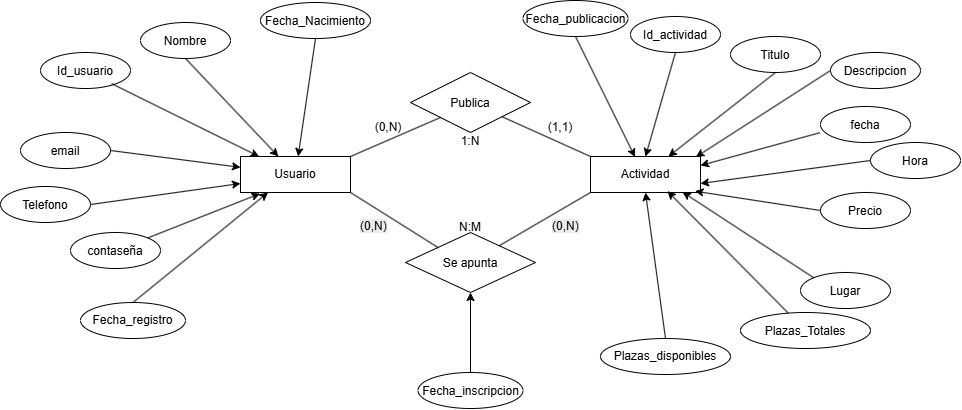

The diagram above was exported from draw.io. Its source (the exported page's mxGraphModel, read from the mxfile embedded in the PNG):
<mxGraphModel dx="1704" dy="936" grid="1" gridSize="10" guides="1" tooltips="1" connect="1" arrows="1" fold="1" page="1" pageScale="1" pageWidth="1169" pageHeight="827" math="0" shadow="0">
  <root>
    <mxCell id="0" />
    <mxCell id="1" parent="0" />
    <mxCell id="3qi773w2qq3D1F1PgnHo-2" parent="1" style="rounded=0;whiteSpace=wrap;html=1;" value="&lt;font&gt;Usuario&lt;/font&gt;" vertex="1">
      <mxGeometry height="36" width="110" x="330" y="384" as="geometry" />
    </mxCell>
    <mxCell id="3qi773w2qq3D1F1PgnHo-4" parent="1" style="rhombus;whiteSpace=wrap;html=1;shapeInside=1;" value="Publica" vertex="1">
      <mxGeometry height="60" width="120" x="500" y="300" as="geometry" />
    </mxCell>
    <mxCell id="3qi773w2qq3D1F1PgnHo-5" parent="1" style="rhombus;whiteSpace=wrap;html=1;shapeInside=1;" value="Se apunta" vertex="1">
      <mxGeometry height="60" width="130" x="495" y="460" as="geometry" />
    </mxCell>
    <mxCell id="3qi773w2qq3D1F1PgnHo-6" parent="1" style="rounded=0;whiteSpace=wrap;html=1;" value="Actividad" vertex="1">
      <mxGeometry height="36" width="110" x="680" y="384" as="geometry" />
    </mxCell>
    <mxCell id="3qi773w2qq3D1F1PgnHo-7" parent="1" style="ellipse;whiteSpace=wrap;html=1;shapeInside=1;" value="Id_usuario" vertex="1">
      <mxGeometry height="36" width="90" x="130" y="280" as="geometry" />
    </mxCell>
    <mxCell id="3qi773w2qq3D1F1PgnHo-8" parent="1" style="ellipse;whiteSpace=wrap;html=1;shapeInside=1;" value="Nombre" vertex="1">
      <mxGeometry height="36" width="90" x="230" y="250" as="geometry" />
    </mxCell>
    <mxCell id="3qi773w2qq3D1F1PgnHo-9" parent="1" style="ellipse;whiteSpace=wrap;html=1;shapeInside=1;" value="Fecha_Nacimiento" vertex="1">
      <mxGeometry height="36" width="110" x="350" y="230" as="geometry" />
    </mxCell>
    <mxCell id="3qi773w2qq3D1F1PgnHo-10" edge="1" parent="1" source="3qi773w2qq3D1F1PgnHo-7" style="endArrow=classic;html=1;rounded=0;defaultLabelBackgroundColor=page;exitX=0.791;exitY=0.866;exitDx=0;exitDy=0;exitPerimeter=0;" target="3qi773w2qq3D1F1PgnHo-2" value="">
      <mxGeometry height="50" relative="1" width="50" as="geometry">
        <mxPoint x="470" y="500" as="sourcePoint" />
        <mxPoint x="520" y="450" as="targetPoint" />
      </mxGeometry>
    </mxCell>
    <mxCell id="3qi773w2qq3D1F1PgnHo-11" edge="1" parent="1" source="3qi773w2qq3D1F1PgnHo-8" style="endArrow=classic;html=1;rounded=0;defaultLabelBackgroundColor=page;exitX=0.5;exitY=1;exitDx=0;exitDy=0;" target="3qi773w2qq3D1F1PgnHo-2" value="">
      <mxGeometry height="50" relative="1" width="50" as="geometry">
        <mxPoint x="350" y="320" as="sourcePoint" />
        <mxPoint x="498" y="393" as="targetPoint" />
      </mxGeometry>
    </mxCell>
    <mxCell id="3qi773w2qq3D1F1PgnHo-12" edge="1" parent="1" source="3qi773w2qq3D1F1PgnHo-9" style="endArrow=classic;html=1;rounded=0;defaultLabelBackgroundColor=page;exitX=0.5;exitY=1;exitDx=0;exitDy=0;" target="3qi773w2qq3D1F1PgnHo-2" value="">
      <mxGeometry height="50" relative="1" width="50" as="geometry">
        <mxPoint x="420" y="320" as="sourcePoint" />
        <mxPoint x="568" y="393" as="targetPoint" />
      </mxGeometry>
    </mxCell>
    <mxCell id="3qi773w2qq3D1F1PgnHo-13" edge="1" parent="1" style="endArrow=none;html=1;rounded=0;defaultLabelBackgroundColor=page;entryX=0;entryY=1;entryDx=0;entryDy=0;" target="3qi773w2qq3D1F1PgnHo-4" value="">
      <mxGeometry height="50" relative="1" width="50" x="-0.321" as="geometry">
        <Array as="points" />
        <mxPoint x="440" y="384" as="sourcePoint" />
        <mxPoint x="490" y="334" as="targetPoint" />
      </mxGeometry>
    </mxCell>
    <mxCell id="3qi773w2qq3D1F1PgnHo-14" edge="1" parent="1" source="3qi773w2qq3D1F1PgnHo-2" style="endArrow=none;html=1;rounded=0;defaultLabelBackgroundColor=page;entryX=0;entryY=0;entryDx=0;entryDy=0;exitX=1;exitY=1;exitDx=0;exitDy=0;" target="3qi773w2qq3D1F1PgnHo-5" value="">
      <mxGeometry height="50" relative="1" width="50" x="-0.321" as="geometry">
        <Array as="points" />
        <mxPoint x="470" y="469" as="sourcePoint" />
        <mxPoint x="560" y="430" as="targetPoint" />
      </mxGeometry>
    </mxCell>
    <mxCell id="3qi773w2qq3D1F1PgnHo-15" edge="1" parent="1" source="3qi773w2qq3D1F1PgnHo-5" style="endArrow=none;html=1;rounded=0;defaultLabelBackgroundColor=page;entryX=0;entryY=1;entryDx=0;entryDy=0;" target="3qi773w2qq3D1F1PgnHo-6" value="">
      <mxGeometry height="50" relative="1" width="50" x="-0.321" as="geometry">
        <Array as="points" />
        <mxPoint x="630" y="459" as="sourcePoint" />
        <mxPoint x="720" y="420" as="targetPoint" />
      </mxGeometry>
    </mxCell>
    <mxCell id="3qi773w2qq3D1F1PgnHo-16" edge="1" parent="1" source="3qi773w2qq3D1F1PgnHo-4" style="endArrow=none;html=1;rounded=0;defaultLabelBackgroundColor=page;entryX=0;entryY=0;entryDx=0;entryDy=0;" target="3qi773w2qq3D1F1PgnHo-6" value="">
      <mxGeometry height="50" relative="1" width="50" x="-0.1081" as="geometry">
        <Array as="points" />
        <mxPoint x="610" y="439" as="sourcePoint" />
        <mxPoint x="700" y="400" as="targetPoint" />
      </mxGeometry>
    </mxCell>
    <mxCell id="3qi773w2qq3D1F1PgnHo-17" parent="1" style="ellipse;whiteSpace=wrap;html=1;shapeInside=1;" value="email" vertex="1">
      <mxGeometry height="36" width="90" x="110" y="360" as="geometry" />
    </mxCell>
    <mxCell id="3qi773w2qq3D1F1PgnHo-18" parent="1" style="ellipse;whiteSpace=wrap;html=1;shapeInside=1;" value="Telefono" vertex="1">
      <mxGeometry height="36" width="90" x="90" y="414" as="geometry" />
    </mxCell>
    <mxCell id="3qi773w2qq3D1F1PgnHo-20" parent="1" style="ellipse;whiteSpace=wrap;html=1;shapeInside=1;" value="contaseña" vertex="1">
      <mxGeometry height="36" width="90" x="160" y="460" as="geometry" />
    </mxCell>
    <mxCell id="3qi773w2qq3D1F1PgnHo-21" parent="1" style="ellipse;whiteSpace=wrap;html=1;shapeInside=1;" value="Fecha_registro" vertex="1">
      <mxGeometry height="36" width="105" x="170" y="530" as="geometry" />
    </mxCell>
    <mxCell id="3qi773w2qq3D1F1PgnHo-22" edge="1" parent="1" source="3qi773w2qq3D1F1PgnHo-17" style="endArrow=classic;html=1;rounded=0;defaultLabelBackgroundColor=page;exitX=1;exitY=0.5;exitDx=0;exitDy=0;" target="3qi773w2qq3D1F1PgnHo-2" value="">
      <mxGeometry height="50" relative="1" width="50" as="geometry">
        <mxPoint x="380" y="510" as="sourcePoint" />
        <mxPoint x="430" y="460" as="targetPoint" />
      </mxGeometry>
    </mxCell>
    <mxCell id="3qi773w2qq3D1F1PgnHo-23" edge="1" parent="1" source="3qi773w2qq3D1F1PgnHo-18" style="endArrow=classic;html=1;rounded=0;defaultLabelBackgroundColor=page;exitX=1;exitY=0.5;exitDx=0;exitDy=0;entryX=0;entryY=0.75;entryDx=0;entryDy=0;" target="3qi773w2qq3D1F1PgnHo-2" value="">
      <mxGeometry height="50" relative="1" width="50" as="geometry">
        <mxPoint x="250" y="430" as="sourcePoint" />
        <mxPoint x="380" y="447" as="targetPoint" />
      </mxGeometry>
    </mxCell>
    <mxCell id="3qi773w2qq3D1F1PgnHo-24" edge="1" parent="1" source="3qi773w2qq3D1F1PgnHo-20" style="endArrow=classic;html=1;rounded=0;defaultLabelBackgroundColor=page;entryX=0.177;entryY=1.032;entryDx=0;entryDy=0;entryPerimeter=0;" target="3qi773w2qq3D1F1PgnHo-2" value="">
      <mxGeometry height="50" relative="1" width="50" as="geometry">
        <mxPoint x="290" y="480" as="sourcePoint" />
        <mxPoint x="420" y="497" as="targetPoint" />
      </mxGeometry>
    </mxCell>
    <mxCell id="3qi773w2qq3D1F1PgnHo-25" edge="1" parent="1" source="3qi773w2qq3D1F1PgnHo-21" style="endArrow=classic;html=1;rounded=0;defaultLabelBackgroundColor=page;entryX=0.25;entryY=1;entryDx=0;entryDy=0;exitX=0.5;exitY=0;exitDx=0;exitDy=0;" target="3qi773w2qq3D1F1PgnHo-2" value="">
      <mxGeometry height="50" relative="1" width="50" as="geometry">
        <mxPoint x="370" y="547" as="sourcePoint" />
        <mxPoint x="505" y="480" as="targetPoint" />
      </mxGeometry>
    </mxCell>
    <mxCell id="3qi773w2qq3D1F1PgnHo-26" parent="1" style="ellipse;whiteSpace=wrap;html=1;shapeInside=1;" value="Id_actividad" vertex="1">
      <mxGeometry height="36" width="90" x="720" y="244" as="geometry" />
    </mxCell>
    <mxCell id="3qi773w2qq3D1F1PgnHo-27" parent="1" style="ellipse;whiteSpace=wrap;html=1;shapeInside=1;" value="fecha" vertex="1">
      <mxGeometry height="36" width="90" x="910" y="334" as="geometry" />
    </mxCell>
    <mxCell id="3qi773w2qq3D1F1PgnHo-28" parent="1" style="ellipse;whiteSpace=wrap;html=1;shapeInside=1;" value="Titulo" vertex="1">
      <mxGeometry height="36" width="90" x="820" y="264" as="geometry" />
    </mxCell>
    <mxCell id="3qi773w2qq3D1F1PgnHo-29" parent="1" style="ellipse;whiteSpace=wrap;html=1;shapeInside=1;" value="Descripcion" vertex="1">
      <mxGeometry height="36" width="90" x="920" y="280" as="geometry" />
    </mxCell>
    <mxCell id="3qi773w2qq3D1F1PgnHo-30" parent="1" style="ellipse;whiteSpace=wrap;html=1;shapeInside=1;" value="Precio" vertex="1">
      <mxGeometry height="36" width="90" x="910" y="420" as="geometry" />
    </mxCell>
    <mxCell id="3qi773w2qq3D1F1PgnHo-31" parent="1" style="ellipse;whiteSpace=wrap;html=1;shapeInside=1;" value="Hora" vertex="1">
      <mxGeometry height="36" width="90" x="960" y="370" as="geometry" />
    </mxCell>
    <mxCell id="3qi773w2qq3D1F1PgnHo-33" parent="1" style="ellipse;whiteSpace=wrap;html=1;shapeInside=1;" value="Lugar" vertex="1">
      <mxGeometry height="36" width="90" x="890" y="500" as="geometry" />
    </mxCell>
    <mxCell id="3qi773w2qq3D1F1PgnHo-34" parent="1" style="ellipse;whiteSpace=wrap;html=1;shapeInside=1;" value="Plazas_disponibles" vertex="1">
      <mxGeometry height="36" width="130" x="690" y="566" as="geometry" />
    </mxCell>
    <mxCell id="3qi773w2qq3D1F1PgnHo-35" edge="1" parent="1" source="3qi773w2qq3D1F1PgnHo-26" style="endArrow=classic;html=1;rounded=0;defaultLabelBackgroundColor=page;exitX=0.5;exitY=1;exitDx=0;exitDy=0;entryX=0.5;entryY=0;entryDx=0;entryDy=0;" target="3qi773w2qq3D1F1PgnHo-6" value="">
      <mxGeometry height="50" relative="1" width="50" as="geometry">
        <mxPoint x="700" y="413" as="sourcePoint" />
        <mxPoint x="740" y="380" as="targetPoint" />
      </mxGeometry>
    </mxCell>
    <mxCell id="3qi773w2qq3D1F1PgnHo-36" edge="1" parent="1" source="3qi773w2qq3D1F1PgnHo-28" style="endArrow=classic;html=1;rounded=0;defaultLabelBackgroundColor=page;exitX=0.5;exitY=1;exitDx=0;exitDy=0;" target="3qi773w2qq3D1F1PgnHo-6" value="">
      <mxGeometry height="50" relative="1" width="50" as="geometry">
        <mxPoint x="855" y="330" as="sourcePoint" />
        <mxPoint x="820" y="430" as="targetPoint" />
      </mxGeometry>
    </mxCell>
    <mxCell id="3qi773w2qq3D1F1PgnHo-37" edge="1" parent="1" source="3qi773w2qq3D1F1PgnHo-29" style="endArrow=classic;html=1;rounded=0;defaultLabelBackgroundColor=page;exitX=0;exitY=0.5;exitDx=0;exitDy=0;entryX=0.958;entryY=0.014;entryDx=0;entryDy=0;entryPerimeter=0;" target="3qi773w2qq3D1F1PgnHo-6" value="">
      <mxGeometry height="50" relative="1" width="50" as="geometry">
        <mxPoint x="892.5" y="324" as="sourcePoint" />
        <mxPoint x="857.5" y="424" as="targetPoint" />
      </mxGeometry>
    </mxCell>
    <mxCell id="3qi773w2qq3D1F1PgnHo-38" edge="1" parent="1" source="3qi773w2qq3D1F1PgnHo-27" style="endArrow=classic;html=1;rounded=0;defaultLabelBackgroundColor=page;exitX=-0.006;exitY=0.727;exitDx=0;exitDy=0;exitPerimeter=0;entryX=1;entryY=0.25;entryDx=0;entryDy=0;" target="3qi773w2qq3D1F1PgnHo-6" value="">
      <mxGeometry height="50" relative="1" width="50" as="geometry">
        <mxPoint x="865" y="480" as="sourcePoint" />
        <mxPoint x="830" y="580" as="targetPoint" />
      </mxGeometry>
    </mxCell>
    <mxCell id="3qi773w2qq3D1F1PgnHo-39" edge="1" parent="1" source="3qi773w2qq3D1F1PgnHo-31" style="endArrow=classic;html=1;rounded=0;defaultLabelBackgroundColor=page;exitX=0;exitY=0.5;exitDx=0;exitDy=0;entryX=1;entryY=0.75;entryDx=0;entryDy=0;" target="3qi773w2qq3D1F1PgnHo-6" value="">
      <mxGeometry height="50" relative="1" width="50" as="geometry">
        <mxPoint x="865" y="440" as="sourcePoint" />
        <mxPoint x="830" y="540" as="targetPoint" />
      </mxGeometry>
    </mxCell>
    <mxCell id="3qi773w2qq3D1F1PgnHo-40" edge="1" parent="1" source="3qi773w2qq3D1F1PgnHo-30" style="endArrow=classic;html=1;rounded=0;defaultLabelBackgroundColor=page;exitX=0;exitY=0.5;exitDx=0;exitDy=0;entryX=0.95;entryY=0.963;entryDx=0;entryDy=0;entryPerimeter=0;" target="3qi773w2qq3D1F1PgnHo-6" value="">
      <mxGeometry height="50" relative="1" width="50" as="geometry">
        <mxPoint x="855" y="470" as="sourcePoint" />
        <mxPoint x="820" y="570" as="targetPoint" />
      </mxGeometry>
    </mxCell>
    <mxCell id="3qi773w2qq3D1F1PgnHo-41" edge="1" parent="1" source="3qi773w2qq3D1F1PgnHo-33" style="endArrow=classic;html=1;rounded=0;defaultLabelBackgroundColor=page;exitX=0;exitY=0;exitDx=0;exitDy=0;entryX=0.836;entryY=0.986;entryDx=0;entryDy=0;entryPerimeter=0;" target="3qi773w2qq3D1F1PgnHo-6" value="">
      <mxGeometry height="50" relative="1" width="50" as="geometry">
        <mxPoint x="815" y="480" as="sourcePoint" />
        <mxPoint x="780" y="580" as="targetPoint" />
      </mxGeometry>
    </mxCell>
    <mxCell id="3qi773w2qq3D1F1PgnHo-42" edge="1" parent="1" source="3qi773w2qq3D1F1PgnHo-34" style="endArrow=classic;html=1;rounded=0;defaultLabelBackgroundColor=page;exitX=0.5;exitY=0;exitDx=0;exitDy=0;entryX=0.5;entryY=1;entryDx=0;entryDy=0;" target="3qi773w2qq3D1F1PgnHo-6" value="">
      <mxGeometry height="50" relative="1" width="50" as="geometry">
        <mxPoint x="775" y="510" as="sourcePoint" />
        <mxPoint x="740" y="610" as="targetPoint" />
      </mxGeometry>
    </mxCell>
    <mxCell id="3qi773w2qq3D1F1PgnHo-43" parent="1" style="ellipse;whiteSpace=wrap;html=1;shapeInside=1;" value="Fecha_inscripcion" vertex="1">
      <mxGeometry height="36" width="105" x="507.5" y="600" as="geometry" />
    </mxCell>
    <mxCell id="3qi773w2qq3D1F1PgnHo-44" edge="1" parent="1" source="3qi773w2qq3D1F1PgnHo-43" style="endArrow=classic;html=1;rounded=0;defaultLabelBackgroundColor=page;exitX=0.5;exitY=0;exitDx=0;exitDy=0;" target="3qi773w2qq3D1F1PgnHo-5" value="">
      <mxGeometry height="50" relative="1" width="50" as="geometry">
        <mxPoint x="570" y="510" as="sourcePoint" />
        <mxPoint x="620" y="460" as="targetPoint" />
      </mxGeometry>
    </mxCell>
    <mxCell id="3qi773w2qq3D1F1PgnHo-45" parent="1" style="ellipse;whiteSpace=wrap;html=1;shapeInside=1;" value="Fecha_publicacion" vertex="1">
      <mxGeometry height="36" width="105" x="612.5" y="228" as="geometry" />
    </mxCell>
    <mxCell id="3qi773w2qq3D1F1PgnHo-46" edge="1" parent="1" source="3qi773w2qq3D1F1PgnHo-45" style="endArrow=classic;html=1;rounded=0;defaultLabelBackgroundColor=page;exitX=0.5;exitY=1;exitDx=0;exitDy=0;entryX=0.405;entryY=0.014;entryDx=0;entryDy=0;entryPerimeter=0;" target="3qi773w2qq3D1F1PgnHo-6" value="">
      <mxGeometry height="50" relative="1" width="50" as="geometry">
        <mxPoint x="570" y="510" as="sourcePoint" />
        <mxPoint x="720" y="380" as="targetPoint" />
      </mxGeometry>
    </mxCell>
    <mxCell id="3qi773w2qq3D1F1PgnHo-47" parent="1" style="text;html=1;whiteSpace=wrap;strokeColor=none;fillColor=none;align=center;verticalAlign=middle;rounded=0;" value="1:N" vertex="1">
      <mxGeometry height="30" width="60" x="530" y="354" as="geometry" />
    </mxCell>
    <mxCell id="3qi773w2qq3D1F1PgnHo-48" parent="1" style="text;html=1;whiteSpace=wrap;strokeColor=none;fillColor=none;align=center;verticalAlign=middle;rounded=0;" value="N:M" vertex="1">
      <mxGeometry height="30" width="60" x="530" y="440" as="geometry" />
    </mxCell>
    <mxCell id="3qi773w2qq3D1F1PgnHo-49" parent="1" style="text;html=1;whiteSpace=wrap;strokeColor=none;fillColor=none;align=center;verticalAlign=middle;rounded=0;rotation=0;" value="(0,N)" vertex="1">
      <mxGeometry height="30" width="60" x="447.5" y="340" as="geometry" />
    </mxCell>
    <mxCell id="3qi773w2qq3D1F1PgnHo-50" parent="1" style="text;whiteSpace=wrap;html=1;" value="&lt;span style=&quot;color: rgb(0, 0, 0); font-family: Helvetica; font-size: 12px; font-style: normal; font-variant-ligatures: normal; font-variant-caps: normal; font-weight: 400; letter-spacing: normal; orphans: 2; text-align: center; text-indent: 0px; text-transform: none; widows: 2; word-spacing: 0px; -webkit-text-stroke-width: 0px; white-space: normal; background-color: rgb(236, 236, 236); text-decoration-thickness: initial; text-decoration-style: initial; text-decoration-color: initial; display: inline !important; float: none;&quot;&gt;(0,N)&lt;/span&gt;" vertex="1">
      <mxGeometry height="40" width="60" x="447.5" y="440" as="geometry" />
    </mxCell>
    <mxCell id="3qi773w2qq3D1F1PgnHo-51" parent="1" style="text;whiteSpace=wrap;html=1;" value="&lt;span style=&quot;color: rgb(0, 0, 0); font-family: Helvetica; font-size: 12px; font-style: normal; font-variant-ligatures: normal; font-variant-caps: normal; font-weight: 400; letter-spacing: normal; orphans: 2; text-align: center; text-indent: 0px; text-transform: none; widows: 2; word-spacing: 0px; -webkit-text-stroke-width: 0px; white-space: normal; background-color: rgb(236, 236, 236); text-decoration-thickness: initial; text-decoration-style: initial; text-decoration-color: initial; display: inline !important; float: none;&quot;&gt;(0,N)&lt;/span&gt;" vertex="1">
      <mxGeometry height="40" width="60" x="640" y="440" as="geometry" />
    </mxCell>
    <mxCell id="3qi773w2qq3D1F1PgnHo-52" parent="1" style="text;html=1;whiteSpace=wrap;strokeColor=none;fillColor=none;align=center;verticalAlign=middle;rounded=0;" value="(1,1)" vertex="1">
      <mxGeometry height="30" width="60" x="620" y="340" as="geometry" />
    </mxCell>
    <mxCell id="3qi773w2qq3D1F1PgnHo-53" parent="1" style="ellipse;whiteSpace=wrap;html=1;shapeInside=1;" value="Plazas_Totales" vertex="1">
      <mxGeometry height="36" width="130" x="830" y="540" as="geometry" />
    </mxCell>
    <mxCell id="3qi773w2qq3D1F1PgnHo-54" edge="1" parent="1" source="3qi773w2qq3D1F1PgnHo-53" style="endArrow=classic;html=1;rounded=0;defaultLabelBackgroundColor=page;entryX=0.7;entryY=0.963;entryDx=0;entryDy=0;entryPerimeter=0;" target="3qi773w2qq3D1F1PgnHo-6" value="">
      <mxGeometry height="50" relative="1" width="50" as="geometry">
        <mxPoint x="820" y="636" as="sourcePoint" />
        <mxPoint x="800" y="490" as="targetPoint" />
      </mxGeometry>
    </mxCell>
  </root>
</mxGraphModel>